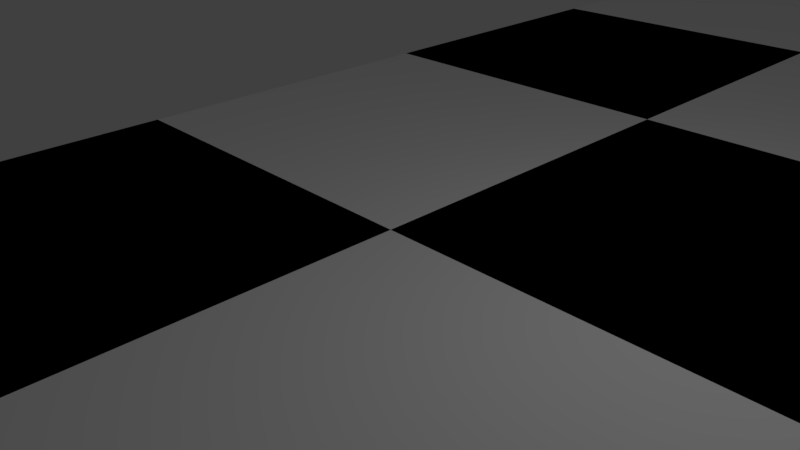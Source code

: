 # Source: Actual_Board.blend  (saved by Blender 2.77.0; exported with 4.5.12 LTS)
import bpy
from mathutils import Matrix  # noqa: F401  (used for matrix-valued properties, if any)

bpy.ops.wm.read_factory_settings(use_empty=True)
scene = bpy.context.scene
scene.name = 'Scene'

# ---- collections
col_collection_1 = bpy.data.collections.new('Collection 1'); scene.collection.children.link(col_collection_1)

# ---- materials (node trees are filled in below, after node groups)
mat_white = bpy.data.materials.new('White')
mat_white.alpha_threshold = 0.0
mat_white.use_transparent_shadow = False
mat_white.diffuse_color = (1.0, 1.0, 1.0, 1.0)
mat_white.roughness = 0.5
mat_black = bpy.data.materials.new('Black')
mat_black.alpha_threshold = 0.0
mat_black.use_transparent_shadow = False
mat_black.diffuse_color = (0.0, 0.0, 0.0, 1.0)
mat_black.roughness = 0.5

# ---- material node trees

# ---- world
world_world = bpy.data.worlds.new('World'); scene.world = world_world
world_world.color = (0.05088, 0.05088, 0.05088)
world_world.use_sun_shadow = False
world_world.sun_shadow_jitter_overblur = 0.0
world_world.cycles.sampling_method = 'MANUAL'

# ---- cameras
cam_camera = bpy.data.cameras.new('Camera')
cam_camera.clip_end = 100.0
cam_camera.lens = 35.0
cam_camera.sensor_width = 32.0
cam_camera.sensor_height = 18.0
cam_camera.ortho_scale = 7.314
cam_camera.dof.focus_distance = 0.0
cam_camera.dof.aperture_fstop = 128.0

# ---- lights
light_lamp = bpy.data.lights.new('Lamp', 'POINT')
light_lamp.transmission_factor = 0.0
light_lamp.cutoff_distance = 30.0
light_lamp.energy = 100.0
light_lamp.shadow_buffer_clip_start = 1.001
light_lamp.shadow_soft_size = 0.1
light_lamp.shadow_maximum_resolution = 0.006
light_lamp.use_absolute_resolution = True

# ---- meshes
me_cube = bpy.data.meshes.new('Cube')
me_cube.from_pydata([(-6.022, -5.677, 0.2271), (-0.02243, -5.677, 0.2271), (5.978, -5.677, 0.2271), (-6.022, 0.3227, 0.2271), (-0.02243, 0.3227, 0.2271), (5.978, 0.3227, 0.2271), (-6.022, 6.323, 0.2271), (-0.02243, 6.323, 0.2271), (5.978, 6.323, 0.2271), (5.978, -5.677, 0.2271), (11.98, -5.677, 0.2271), (17.98, -5.677, 0.2271), (5.978, 0.3227, 0.2271), (11.98, 0.3227, 0.2271), (17.98, 0.3227, 0.2271), (5.978, 6.323, 0.2271), (11.98, 6.323, 0.2271), (17.98, 6.323, 0.2271), (17.98, -5.677, 0.2271), (23.98, -5.677, 0.2271), (29.98, -5.677, 0.2271), (17.98, 0.3227, 0.2271), (23.98, 0.3227, 0.2271), (29.98, 0.3227, 0.2271), (17.98, 6.323, 0.2271), (23.98, 6.323, 0.2271), (29.98, 6.323, 0.2271), (29.98, -5.677, 0.2271), (35.98, -5.677, 0.2271), (41.98, -5.677, 0.2271), (29.98, 0.3227, 0.2271), (35.98, 0.3227, 0.2271), (41.98, 0.3227, 0.2271), (29.98, 6.323, 0.2271), (35.98, 6.323, 0.2271), (41.98, 6.323, 0.2271), (-6.022, 6.323, 0.2271), (-0.02243, 6.323, 0.2271), (5.978, 6.323, 0.2271), (-6.022, 12.32, 0.2271), (-0.02243, 12.32, 0.2271), (5.978, 12.32, 0.2271), (-6.022, 18.32, 0.2271), (-0.02243, 18.32, 0.2271), (5.978, 18.32, 0.2271), (5.978, 6.323, 0.2271), (11.98, 6.323, 0.2271), (17.98, 6.323, 0.2271), (5.978, 12.32, 0.2271), (11.98, 12.32, 0.2271), (17.98, 12.32, 0.2271), (5.978, 18.32, 0.2271), (11.98, 18.32, 0.2271), (17.98, 18.32, 0.2271), (17.98, 6.323, 0.2271), (23.98, 6.323, 0.2271), (29.98, 6.323, 0.2271), (17.98, 12.32, 0.2271), (23.98, 12.32, 0.2271), (29.98, 12.32, 0.2271), (17.98, 18.32, 0.2271), (23.98, 18.32, 0.2271), (29.98, 18.32, 0.2271), (29.98, 6.323, 0.2271), (35.98, 6.323, 0.2271), (41.98, 6.323, 0.2271), (29.98, 12.32, 0.2271), (35.98, 12.32, 0.2271), (41.98, 12.32, 0.2271), (29.98, 18.32, 0.2271), (35.98, 18.32, 0.2271), (41.98, 18.32, 0.2271), (-6.022, 18.32, 0.2271), (-0.02243, 18.32, 0.2271), (5.978, 18.32, 0.2271), (-6.022, 24.32, 0.2271), (-0.02243, 24.32, 0.2271), (5.978, 24.32, 0.2271), (-6.022, 30.32, 0.2271), (-0.02243, 30.32, 0.2271), (5.978, 30.32, 0.2271), (5.978, 18.32, 0.2271), (11.98, 18.32, 0.2271), (17.98, 18.32, 0.2271), (5.978, 24.32, 0.2271), (11.98, 24.32, 0.2271), (17.98, 24.32, 0.2271), (5.978, 30.32, 0.2271), (11.98, 30.32, 0.2271), (17.98, 30.32, 0.2271), (17.98, 18.32, 0.2271), (23.98, 18.32, 0.2271), (29.98, 18.32, 0.2271), (17.98, 24.32, 0.2271), (23.98, 24.32, 0.2271), (29.98, 24.32, 0.2271), (17.98, 30.32, 0.2271), (23.98, 30.32, 0.2271), (29.98, 30.32, 0.2271), (29.98, 18.32, 0.2271), (35.98, 18.32, 0.2271), (41.98, 18.32, 0.2271), (29.98, 24.32, 0.2271), (35.98, 24.32, 0.2271), (41.98, 24.32, 0.2271), (29.98, 30.32, 0.2271), (35.98, 30.32, 0.2271), (41.98, 30.32, 0.2271), (-6.022, 30.32, 0.2271), (-0.02243, 30.32, 0.2271), (5.978, 30.32, 0.2271), (-6.022, 36.32, 0.2271), (-0.02243, 36.32, 0.2271), (5.978, 36.32, 0.2271), (-6.022, 42.32, 0.2271), (-0.02243, 42.32, 0.2271), (5.978, 42.32, 0.2271), (5.978, 30.32, 0.2271), (11.98, 30.32, 0.2271), (17.98, 30.32, 0.2271), (5.978, 36.32, 0.2271), (11.98, 36.32, 0.2271), (17.98, 36.32, 0.2271), (5.978, 42.32, 0.2271), (11.98, 42.32, 0.2271), (17.98, 42.32, 0.2271), (17.98, 30.32, 0.2271), (23.98, 30.32, 0.2271), (29.98, 30.32, 0.2271), (17.98, 36.32, 0.2271), (23.98, 36.32, 0.2271), (29.98, 36.32, 0.2271), (17.98, 42.32, 0.2271), (23.98, 42.32, 0.2271), (29.98, 42.32, 0.2271), (29.98, 30.32, 0.2271), (35.98, 30.32, 0.2271), (41.98, 30.32, 0.2271), (29.98, 36.32, 0.2271), (35.98, 36.32, 0.2271), (41.98, 36.32, 0.2271), (29.98, 42.32, 0.2271), (35.98, 42.32, 0.2271), (41.98, 42.32, 0.2271)], [], [(0, 1, 4, 3), (1, 2, 5, 4), (3, 4, 7, 6), (4, 5, 8, 7), (9, 10, 13, 12), (10, 11, 14, 13), (12, 13, 16, 15), (13, 14, 17, 16), (18, 19, 22, 21), (19, 20, 23, 22), (21, 22, 25, 24), (22, 23, 26, 25), (27, 28, 31, 30), (28, 29, 32, 31), (30, 31, 34, 33), (31, 32, 35, 34), (36, 37, 40, 39), (37, 38, 41, 40), (39, 40, 43, 42), (40, 41, 44, 43), (45, 46, 49, 48), (46, 47, 50, 49), (48, 49, 52, 51), (49, 50, 53, 52), (54, 55, 58, 57), (55, 56, 59, 58), (57, 58, 61, 60), (58, 59, 62, 61), (63, 64, 67, 66), (64, 65, 68, 67), (66, 67, 70, 69), (67, 68, 71, 70), (72, 73, 76, 75), (73, 74, 77, 76), (75, 76, 79, 78), (76, 77, 80, 79), (81, 82, 85, 84), (82, 83, 86, 85), (84, 85, 88, 87), (85, 86, 89, 88), (90, 91, 94, 93), (91, 92, 95, 94), (93, 94, 97, 96), (94, 95, 98, 97), (99, 100, 103, 102), (100, 101, 104, 103), (102, 103, 106, 105), (103, 104, 107, 106), (108, 109, 112, 111), (109, 110, 113, 112), (111, 112, 115, 114), (112, 113, 116, 115), (117, 118, 121, 120), (118, 119, 122, 121), (120, 121, 124, 123), (121, 122, 125, 124), (126, 127, 130, 129), (127, 128, 131, 130), (129, 130, 133, 132), (130, 131, 134, 133), (135, 136, 139, 138), (136, 137, 140, 139), (138, 139, 142, 141), (139, 140, 143, 142)])
me_cube.polygons.foreach_set('material_index', [1, 0, 0, 1, 1, 0, 0, 1, 1, 0, 0, 1, 1, 0, 0, 1, 1, 0, 0, 1, 1, 0, 0, 1, 1, 0, 0, 1, 1, 0, 0, 1, 1, 0, 0, 1, 1, 0, 0, 1, 1, 0, 0, 1, 1, 0, 0, 1, 1, 0, 0, 1, 1, 0, 0, 1, 1, 0, 0, 1, 1, 0, 0, 1])
me_cube.materials.append(mat_white)
me_cube.materials.append(mat_black)
me_cube.use_remesh_preserve_volume = False
me_cube.use_remesh_preserve_attributes = False
me_cube.use_mirror_vertex_groups = False
me_cube.update()

# ---- objects
ob_chessboard = bpy.data.objects.new('ChessBoard', me_cube)
ob_lamp = bpy.data.objects.new('Lamp', light_lamp)
ob_camera = bpy.data.objects.new('Camera', cam_camera)

# ---- transforms, parenting, visibility, modifiers, constraints
ob_chessboard.location = (0.0, 0.0, 0.0)
ob_chessboard.lock_rotations_4d = False
ob_chessboard.empty_display_type = 'ARROWS'
ob_chessboard.lineart.crease_threshold = 0.0
ob_lamp.location = (4.076, 1.005, 5.904)
ob_lamp.rotation_euler = (0.6503, 0.05522, 1.866)
ob_lamp.lock_rotations_4d = False
ob_lamp.empty_display_type = 'ARROWS'
ob_lamp.color = (0.0, 0.0, 0.0, 0.0)
ob_lamp.lineart.crease_threshold = 0.0
ob_camera.location = (7.481, -6.508, 5.344)
ob_camera.rotation_euler = (1.109, 0.01082, 0.8149)
ob_camera.lock_rotations_4d = False
ob_camera.empty_display_type = 'ARROWS'
ob_camera.color = (0.0, 0.0, 0.0, 0.0)
ob_camera.display_type = 'WIRE'
ob_camera.lineart.crease_threshold = 0.0

# ---- collection membership
col_collection_1.objects.link(ob_chessboard)
col_collection_1.objects.link(ob_lamp)
col_collection_1.objects.link(ob_camera)

# ---- scene / render settings (as saved in the file)
scene.camera = ob_camera
scene.frame_start = 1; scene.frame_end = 250; scene.frame_set(1)
scene.render.engine = 'BLENDER_EEVEE_NEXT'
scene.render.resolution_percentage = 50
scene.render.dither_intensity = 0.0
scene.cycles.use_denoising = False
scene.cycles.samples = 128
scene.cycles.sampling_pattern = 'TABULATED_SOBOL'
scene.cycles.light_sampling_threshold = 0.0
scene.cycles.use_adaptive_sampling = False
scene.cycles.use_light_tree = False
scene.cycles.blur_glossy = 0.0
scene.cycles.sample_clamp_indirect = 0.0
scene.view_settings.view_transform = 'Standard'
bpy.context.view_layer.update()
